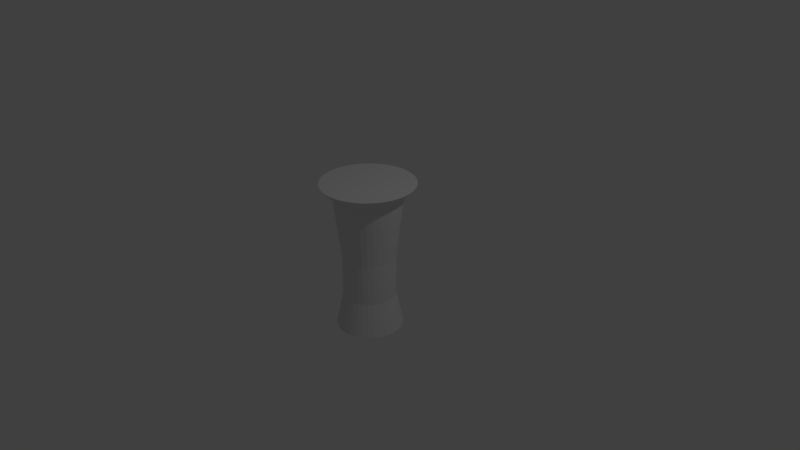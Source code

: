 # Source: turret.blend  (saved by Blender 2.79.0; exported with 4.5.12 LTS)
import bpy
from mathutils import Matrix  # noqa: F401  (used for matrix-valued properties, if any)

bpy.ops.wm.read_factory_settings(use_empty=True)
scene = bpy.context.scene
scene.name = 'Scene'

# ---- collections
col_collection_1 = bpy.data.collections.new('Collection 1'); scene.collection.children.link(col_collection_1)

# ---- world
world_world = bpy.data.worlds.new('World'); scene.world = world_world
world_world.color = (0.05088, 0.05088, 0.05088)
world_world.use_sun_shadow = False
world_world.sun_shadow_jitter_overblur = 0.0
world_world.cycles.sampling_method = 'MANUAL'

# ---- cameras
cam_camera = bpy.data.cameras.new('Camera')
cam_camera.clip_end = 100.0
cam_camera.lens = 35.0
cam_camera.sensor_width = 32.0
cam_camera.sensor_height = 18.0
cam_camera.ortho_scale = 7.314
cam_camera.dof.focus_distance = 0.0
cam_camera.dof.aperture_fstop = 128.0

# ---- lights
light_lamp = bpy.data.lights.new('Lamp', 'POINT')
light_lamp.transmission_factor = 0.0
light_lamp.cutoff_distance = 30.0
light_lamp.energy = 100.0
light_lamp.shadow_buffer_clip_start = 1.001
light_lamp.shadow_soft_size = 0.1
light_lamp.shadow_maximum_resolution = 0.006
light_lamp.use_absolute_resolution = True

# ---- meshes
me_cylinder = bpy.data.meshes.new('Cylinder')
me_cylinder.from_pydata([(6.619e-08, 0.4426, -1.0), (-1.456e-07, 0.08543, 1.0), (0.08635, 0.4341, -1.0), (0.01667, 0.08379, 1.0), (0.1694, 0.4089, -1.0), (0.03269, 0.07893, 1.0), (0.2459, 0.368, -1.0), (0.04746, 0.07103, 1.0), (0.313, 0.313, -1.0), (0.06041, 0.06041, 1.0), (0.368, 0.2459, -1.0), (0.07103, 0.04746, 1.0), (0.4089, 0.1694, -1.0), (0.07893, 0.03269, 1.0), (0.4341, 0.08635, -1.0), (0.08379, 0.01667, 1.0), (0.4426, 1.923e-07, -1.0), (0.08543, 2.432e-08, 1.0), (0.4341, -0.08635, -1.0), (0.08379, -0.01667, 1.0), (0.4089, -0.1694, -1.0), (0.07893, -0.03269, 1.0), (0.368, -0.2459, -1.0), (0.07103, -0.04746, 1.0), (0.313, -0.313, -1.0), (0.06041, -0.06041, 1.0), (0.2459, -0.368, -1.0), (0.04746, -0.07103, 1.0), (0.1694, -0.4089, -1.0), (0.03269, -0.07893, 1.0), (0.08635, -0.4341, -1.0), (0.01667, -0.08379, 1.0), (-7.803e-08, -0.4426, -1.0), (-2.427e-08, -0.08543, 1.0), (-0.08635, -0.4341, -1.0), (-0.01667, -0.08379, 1.0), (-0.1694, -0.4089, -1.0), (-0.03269, -0.07893, 1.0), (-0.2459, -0.368, -1.0), (-0.04746, -0.07103, 1.0), (-0.313, -0.313, -1.0), (-0.06041, -0.06041, 1.0), (-0.368, -0.2459, -1.0), (-0.07103, -0.04746, 1.0), (-0.4089, -0.1694, -1.0), (-0.07893, -0.03269, 1.0), (-0.4341, -0.08635, -1.0), (-0.08379, -0.01667, 1.0), (-0.4426, 5.862e-07, -1.0), (-0.08543, 3.069e-07, 1.0), (-0.4341, 0.08635, -1.0), (-0.08379, 0.01667, 1.0), (-0.4089, 0.1694, -1.0), (-0.07893, 0.03269, 1.0), (-0.368, 0.2459, -1.0), (-0.07103, 0.04746, 1.0), (-0.313, 0.313, -1.0), (-0.06041, 0.06041, 1.0), (-0.2459, 0.368, -1.0), (-0.04746, 0.07103, 1.0), (-0.1694, 0.4089, -1.0), (-0.03269, 0.07893, 1.0), (-0.08634, 0.4341, -1.0), (-0.01667, 0.08379, 1.0), (6.497e-08, 0.4529, 0.8319), (0.08836, 0.4442, 0.8319), (0.1733, 0.4184, 0.8319), (0.2516, 0.3766, 0.8319), (0.3202, 0.3202, 0.8319), (0.3766, 0.2516, 0.8319), (0.4184, 0.1733, 0.8319), (0.4442, 0.08836, 0.8319), (0.4529, 1.901e-07, 0.8319), (0.4442, -0.08835, 0.8319), (0.4184, -0.1733, 0.8319), (0.3766, -0.2516, 0.8319), (0.3202, -0.3202, 0.8319), (0.2516, -0.3766, 0.8319), (0.1733, -0.4184, 0.8319), (0.08835, -0.4442, 0.8319), (-8.261e-08, -0.4529, 0.8319), (-0.08836, -0.4442, 0.8319), (-0.1733, -0.4184, 0.8319), (-0.2516, -0.3766, 0.8319), (-0.3202, -0.3202, 0.8319), (-0.3766, -0.2516, 0.8319), (-0.4184, -0.1733, 0.8319), (-0.4442, -0.08835, 0.8319), (-0.4529, 5.932e-07, 0.8319), (-0.4442, 0.08836, 0.8319), (-0.4184, 0.1733, 0.8319), (-0.3766, 0.2516, 0.8319), (-0.3202, 0.3202, 0.8319), (-0.2516, 0.3766, 0.8319), (-0.1733, 0.4184, 0.8319), (-0.08835, 0.4442, 0.8319), (0.06754, 0.3396, -0.5594), (0.1325, 0.3199, -0.5594), (0.1923, 0.2879, -0.5594), (0.2448, 0.2448, -0.5594), (0.2879, 0.1923, -0.5594), (0.3199, 0.1325, -0.5594), (0.3396, 0.06754, -0.5594), (0.3462, 2.246e-07, -0.5594), (0.3396, -0.06754, -0.5594), (0.3199, -0.1325, -0.5594), (0.2879, -0.1923, -0.5594), (0.2448, -0.2448, -0.5594), (0.1923, -0.2879, -0.5594), (0.1325, -0.3199, -0.5594), (0.06754, -0.3396, -0.5594), (-3.518e-08, -0.3462, -0.5594), (-0.06754, -0.3396, -0.5594), (-0.1325, -0.3199, -0.5594), (-0.1923, -0.2879, -0.5594), (-0.2448, -0.2448, -0.5594), (-0.2879, -0.1923, -0.5594), (-0.3199, -0.1325, -0.5594), (-0.3396, -0.06754, -0.5594), (-0.3462, 5.328e-07, -0.5594), (-0.3396, 0.06754, -0.5594), (-0.3199, 0.1325, -0.5594), (-0.2879, 0.1923, -0.5594), (-0.2448, 0.2448, -0.5594), (-0.1923, 0.2879, -0.5594), (-0.1325, 0.3199, -0.5594), (-0.06754, 0.3396, -0.5594), (7.763e-08, 0.3462, -0.5594), (7.68e-08, 0.3532, -0.004867), (0.06891, 0.3464, -0.004867), (0.1352, 0.3263, -0.004867), (0.1962, 0.2937, -0.004867), (0.2498, 0.2498, -0.004867), (0.2937, 0.1962, -0.004867), (0.3263, 0.1352, -0.004867), (0.3464, 0.06891, -0.004867), (0.3532, 2.11e-07, -0.004867), (0.3464, -0.06891, -0.004867), (0.3263, -0.1352, -0.004867), (0.2937, -0.1962, -0.004867), (0.2498, -0.2498, -0.004867), (0.1962, -0.2937, -0.004867), (0.1352, -0.3263, -0.004867), (0.06891, -0.3464, -0.004867), (-3.83e-08, -0.3532, -0.004867), (-0.06891, -0.3464, -0.004867), (-0.1352, -0.3263, -0.004867), (-0.1962, -0.2937, -0.004867), (-0.2498, -0.2498, -0.004867), (-0.2937, -0.1962, -0.004867), (-0.3263, -0.1352, -0.004867), (-0.3464, -0.06891, -0.004867), (-0.3532, 5.254e-07, -0.004867), (-0.3464, 0.06891, -0.004867), (-0.3263, 0.1352, -0.004867), (-0.2937, 0.1962, -0.004867), (-0.2498, 0.2498, -0.004867), (-0.1962, 0.2937, -0.004867), (-0.1352, 0.3263, -0.004867), (-0.06891, 0.3464, -0.004867), (0.1204, 0.6053, 1.0), (4.546e-08, 0.6172, 1.0), (0.2362, 0.5702, 1.0), (0.3429, 0.5132, 1.0), (0.4364, 0.4364, 1.0), (0.5132, 0.3429, 1.0), (0.5702, 0.2362, 1.0), (0.6053, 0.1204, 1.0), (0.6172, 1.557e-07, 1.0), (0.6053, -0.1204, 1.0), (0.5702, -0.2362, 1.0), (0.5132, -0.3429, 1.0), (0.4364, -0.4364, 1.0), (0.3429, -0.5132, 1.0), (0.2362, -0.5702, 1.0), (0.1204, -0.6053, 1.0), (-1.556e-07, -0.6172, 1.0), (-0.1204, -0.6053, 1.0), (-0.2362, -0.5702, 1.0), (-0.3429, -0.5132, 1.0), (-0.4364, -0.4364, 1.0), (-0.5132, -0.3429, 1.0), (-0.5702, -0.2362, 1.0), (-0.6053, -0.1204, 1.0), (-0.6172, 7.05e-07, 1.0), (-0.6053, 0.1204, 1.0), (-0.5702, 0.2362, 1.0), (-0.5132, 0.3429, 1.0), (-0.4364, 0.4364, 1.0), (-0.3429, 0.5132, 1.0), (-0.2362, 0.5702, 1.0), (-0.1204, 0.6053, 1.0)], [], [(64, 161, 160, 65), (65, 160, 162, 66), (66, 162, 163, 67), (67, 163, 164, 68), (68, 164, 165, 69), (69, 165, 166, 70), (70, 166, 167, 71), (71, 167, 168, 72), (72, 168, 169, 73), (73, 169, 170, 74), (74, 170, 171, 75), (75, 171, 172, 76), (76, 172, 173, 77), (77, 173, 174, 78), (78, 174, 175, 79), (79, 175, 176, 80), (80, 176, 177, 81), (81, 177, 178, 82), (82, 178, 179, 83), (83, 179, 180, 84), (84, 180, 181, 85), (85, 181, 182, 86), (86, 182, 183, 87), (87, 183, 184, 88), (88, 184, 185, 89), (89, 185, 186, 90), (90, 186, 187, 91), (91, 187, 188, 92), (92, 188, 189, 93), (93, 189, 190, 94), (3, 1, 63, 61, 59, 57, 55, 53, 51, 49, 47, 45, 43, 41, 39, 37, 35, 33, 31, 29, 27, 25, 23, 21, 19, 17, 15, 13, 11, 9, 7, 5), (94, 190, 191, 95), (95, 191, 161, 64), (0, 2, 4, 6, 8, 10, 12, 14, 16, 18, 20, 22, 24, 26, 28, 30, 32, 34, 36, 38, 40, 42, 44, 46, 48, 50, 52, 54, 56, 58, 60, 62), (159, 95, 64, 128), (158, 94, 95, 159), (157, 93, 94, 158), (156, 92, 93, 157), (155, 91, 92, 156), (154, 90, 91, 155), (153, 89, 90, 154), (152, 88, 89, 153), (151, 87, 88, 152), (150, 86, 87, 151), (149, 85, 86, 150), (148, 84, 85, 149), (147, 83, 84, 148), (146, 82, 83, 147), (145, 81, 82, 146), (144, 80, 81, 145), (143, 79, 80, 144), (142, 78, 79, 143), (141, 77, 78, 142), (140, 76, 77, 141), (139, 75, 76, 140), (138, 74, 75, 139), (137, 73, 74, 138), (136, 72, 73, 137), (135, 71, 72, 136), (134, 70, 71, 135), (133, 69, 70, 134), (132, 68, 69, 133), (131, 67, 68, 132), (130, 66, 67, 131), (129, 65, 66, 130), (128, 64, 65, 129), (0, 127, 96, 2), (2, 96, 97, 4), (4, 97, 98, 6), (6, 98, 99, 8), (8, 99, 100, 10), (10, 100, 101, 12), (12, 101, 102, 14), (14, 102, 103, 16), (16, 103, 104, 18), (18, 104, 105, 20), (20, 105, 106, 22), (22, 106, 107, 24), (24, 107, 108, 26), (26, 108, 109, 28), (28, 109, 110, 30), (30, 110, 111, 32), (32, 111, 112, 34), (34, 112, 113, 36), (36, 113, 114, 38), (38, 114, 115, 40), (40, 115, 116, 42), (42, 116, 117, 44), (44, 117, 118, 46), (46, 118, 119, 48), (48, 119, 120, 50), (50, 120, 121, 52), (52, 121, 122, 54), (54, 122, 123, 56), (56, 123, 124, 58), (58, 124, 125, 60), (60, 125, 126, 62), (62, 126, 127, 0), (127, 128, 129, 96), (96, 129, 130, 97), (97, 130, 131, 98), (98, 131, 132, 99), (99, 132, 133, 100), (100, 133, 134, 101), (101, 134, 135, 102), (102, 135, 136, 103), (103, 136, 137, 104), (104, 137, 138, 105), (105, 138, 139, 106), (106, 139, 140, 107), (107, 140, 141, 108), (108, 141, 142, 109), (109, 142, 143, 110), (110, 143, 144, 111), (111, 144, 145, 112), (112, 145, 146, 113), (113, 146, 147, 114), (114, 147, 148, 115), (115, 148, 149, 116), (116, 149, 150, 117), (117, 150, 151, 118), (118, 151, 152, 119), (119, 152, 153, 120), (120, 153, 154, 121), (121, 154, 155, 122), (122, 155, 156, 123), (123, 156, 157, 124), (124, 157, 158, 125), (125, 158, 159, 126), (126, 159, 128, 127), (1, 3, 160, 161), (3, 5, 162, 160), (5, 7, 163, 162), (7, 9, 164, 163), (9, 11, 165, 164), (11, 13, 166, 165), (13, 15, 167, 166), (15, 17, 168, 167), (17, 19, 169, 168), (19, 21, 170, 169), (21, 23, 171, 170), (23, 25, 172, 171), (25, 27, 173, 172), (27, 29, 174, 173), (29, 31, 175, 174), (31, 33, 176, 175), (33, 35, 177, 176), (35, 37, 178, 177), (37, 39, 179, 178), (39, 41, 180, 179), (41, 43, 181, 180), (43, 45, 182, 181), (45, 47, 183, 182), (47, 49, 184, 183), (49, 51, 185, 184), (51, 53, 186, 185), (53, 55, 187, 186), (55, 57, 188, 187), (57, 59, 189, 188), (59, 61, 190, 189), (61, 63, 191, 190), (63, 1, 161, 191)])
me_cylinder.use_remesh_preserve_volume = False
me_cylinder.use_remesh_preserve_attributes = False
me_cylinder.use_mirror_vertex_groups = False
me_cylinder.update()

# ---- objects
ob_cylinder = bpy.data.objects.new('Cylinder', me_cylinder)
ob_lamp = bpy.data.objects.new('Lamp', light_lamp)
ob_camera = bpy.data.objects.new('Camera', cam_camera)

# ---- transforms, parenting, visibility, modifiers, constraints
ob_cylinder.location = (0.0, 0.0, 0.0)
ob_cylinder.lineart.crease_threshold = 0.0
ob_lamp.location = (4.076, 1.005, 5.904)
ob_lamp.rotation_euler = (0.6503, 0.05522, 1.866)
ob_lamp.lock_rotations_4d = False
ob_lamp.empty_display_type = 'ARROWS'
ob_lamp.color = (0.0, 0.0, 0.0, 0.0)
ob_lamp.lineart.crease_threshold = 0.0
ob_camera.location = (7.481, -6.508, 5.344)
ob_camera.rotation_euler = (1.109, 0.0, 0.8149)
ob_camera.lock_rotations_4d = False
ob_camera.empty_display_type = 'ARROWS'
ob_camera.color = (0.0, 0.0, 0.0, 0.0)
ob_camera.display_type = 'WIRE'
ob_camera.lineart.crease_threshold = 0.0

# ---- collection membership
col_collection_1.objects.link(ob_cylinder)
col_collection_1.objects.link(ob_lamp)
col_collection_1.objects.link(ob_camera)

# ---- scene / render settings (as saved in the file)
scene.camera = ob_camera
scene.frame_start = 1; scene.frame_end = 250; scene.frame_set(1)
scene.render.engine = 'BLENDER_EEVEE_NEXT'
scene.render.resolution_percentage = 50
scene.render.dither_intensity = 0.0
scene.cycles.use_denoising = False
scene.cycles.samples = 128
scene.cycles.sampling_pattern = 'TABULATED_SOBOL'
scene.cycles.use_adaptive_sampling = False
scene.cycles.use_light_tree = False
scene.cycles.blur_glossy = 0.0
scene.cycles.sample_clamp_indirect = 0.0
scene.view_settings.view_transform = 'Standard'
bpy.context.view_layer.update()

